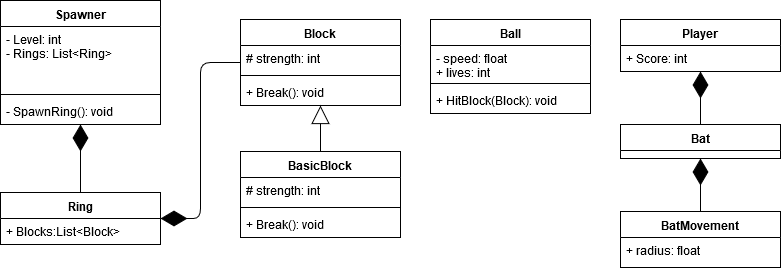

The diagram above was exported from draw.io. Its source (the exported page's mxGraphModel, read from the mxfile embedded in the PNG):
<mxGraphModel dx="1422" dy="771" grid="1" gridSize="10" guides="1" tooltips="1" connect="1" arrows="1" fold="1" page="1" pageScale="1" pageWidth="1169" pageHeight="827" math="0" shadow="0">
  <root>
    <mxCell id="0" />
    <mxCell id="1" parent="0" />
    <mxCell id="sNmsQrEK2WbCu3zS3HmZ-10" value="BatMovement" style="swimlane;fontStyle=1;align=center;verticalAlign=top;childLayout=stackLayout;horizontal=1;startSize=26;horizontalStack=0;resizeParent=1;resizeParentMax=0;resizeLast=0;collapsible=1;marginBottom=0;strokeColor=#000000;" vertex="1" parent="1">
      <mxGeometry x="890" y="392" width="160" height="56" as="geometry" />
    </mxCell>
    <mxCell id="sNmsQrEK2WbCu3zS3HmZ-11" value="+ radius: float&#10;" style="text;strokeColor=none;fillColor=none;align=left;verticalAlign=top;spacingLeft=4;spacingRight=4;overflow=hidden;rotatable=0;points=[[0,0.5],[1,0.5]];portConstraint=eastwest;" vertex="1" parent="sNmsQrEK2WbCu3zS3HmZ-10">
      <mxGeometry y="26" width="160" height="30" as="geometry" />
    </mxCell>
    <mxCell id="sNmsQrEK2WbCu3zS3HmZ-14" value="Block" style="swimlane;fontStyle=1;align=center;verticalAlign=top;childLayout=stackLayout;horizontal=1;startSize=26;horizontalStack=0;resizeParent=1;resizeParentMax=0;resizeLast=0;collapsible=1;marginBottom=0;strokeColor=#000000;" vertex="1" parent="1">
      <mxGeometry x="510" y="200" width="160" height="86" as="geometry" />
    </mxCell>
    <mxCell id="sNmsQrEK2WbCu3zS3HmZ-15" value="# strength: int" style="text;strokeColor=none;fillColor=none;align=left;verticalAlign=top;spacingLeft=4;spacingRight=4;overflow=hidden;rotatable=0;points=[[0,0.5],[1,0.5]];portConstraint=eastwest;" vertex="1" parent="sNmsQrEK2WbCu3zS3HmZ-14">
      <mxGeometry y="26" width="160" height="26" as="geometry" />
    </mxCell>
    <mxCell id="sNmsQrEK2WbCu3zS3HmZ-16" value="" style="line;strokeWidth=1;fillColor=none;align=left;verticalAlign=middle;spacingTop=-1;spacingLeft=3;spacingRight=3;rotatable=0;labelPosition=right;points=[];portConstraint=eastwest;" vertex="1" parent="sNmsQrEK2WbCu3zS3HmZ-14">
      <mxGeometry y="52" width="160" height="8" as="geometry" />
    </mxCell>
    <mxCell id="sNmsQrEK2WbCu3zS3HmZ-17" value="+ Break(): void" style="text;strokeColor=none;fillColor=none;align=left;verticalAlign=top;spacingLeft=4;spacingRight=4;overflow=hidden;rotatable=0;points=[[0,0.5],[1,0.5]];portConstraint=eastwest;" vertex="1" parent="sNmsQrEK2WbCu3zS3HmZ-14">
      <mxGeometry y="60" width="160" height="26" as="geometry" />
    </mxCell>
    <mxCell id="sNmsQrEK2WbCu3zS3HmZ-18" value="Ball" style="swimlane;fontStyle=1;align=center;verticalAlign=top;childLayout=stackLayout;horizontal=1;startSize=26;horizontalStack=0;resizeParent=1;resizeParentMax=0;resizeLast=0;collapsible=1;marginBottom=0;strokeColor=#000000;" vertex="1" parent="1">
      <mxGeometry x="700" y="200" width="160" height="94" as="geometry" />
    </mxCell>
    <mxCell id="sNmsQrEK2WbCu3zS3HmZ-19" value="- speed: float&#10;+ lives: int&#10;" style="text;strokeColor=none;fillColor=none;align=left;verticalAlign=top;spacingLeft=4;spacingRight=4;overflow=hidden;rotatable=0;points=[[0,0.5],[1,0.5]];portConstraint=eastwest;" vertex="1" parent="sNmsQrEK2WbCu3zS3HmZ-18">
      <mxGeometry y="26" width="160" height="34" as="geometry" />
    </mxCell>
    <mxCell id="sNmsQrEK2WbCu3zS3HmZ-20" value="" style="line;strokeWidth=1;fillColor=none;align=left;verticalAlign=middle;spacingTop=-1;spacingLeft=3;spacingRight=3;rotatable=0;labelPosition=right;points=[];portConstraint=eastwest;" vertex="1" parent="sNmsQrEK2WbCu3zS3HmZ-18">
      <mxGeometry y="60" width="160" height="8" as="geometry" />
    </mxCell>
    <mxCell id="sNmsQrEK2WbCu3zS3HmZ-21" value="+ HitBlock(Block): void" style="text;strokeColor=none;fillColor=none;align=left;verticalAlign=top;spacingLeft=4;spacingRight=4;overflow=hidden;rotatable=0;points=[[0,0.5],[1,0.5]];portConstraint=eastwest;" vertex="1" parent="sNmsQrEK2WbCu3zS3HmZ-18">
      <mxGeometry y="68" width="160" height="26" as="geometry" />
    </mxCell>
    <mxCell id="sNmsQrEK2WbCu3zS3HmZ-22" value="Spawner" style="swimlane;fontStyle=1;align=center;verticalAlign=top;childLayout=stackLayout;horizontal=1;startSize=26;horizontalStack=0;resizeParent=1;resizeParentMax=0;resizeLast=0;collapsible=1;marginBottom=0;strokeColor=#000000;" vertex="1" parent="1">
      <mxGeometry x="270" y="181" width="160" height="124" as="geometry" />
    </mxCell>
    <mxCell id="sNmsQrEK2WbCu3zS3HmZ-23" value="- Level: int&#10;- Rings: List&lt;Ring&gt;&#10;" style="text;strokeColor=none;fillColor=none;align=left;verticalAlign=top;spacingLeft=4;spacingRight=4;overflow=hidden;rotatable=0;points=[[0,0.5],[1,0.5]];portConstraint=eastwest;" vertex="1" parent="sNmsQrEK2WbCu3zS3HmZ-22">
      <mxGeometry y="26" width="160" height="64" as="geometry" />
    </mxCell>
    <mxCell id="sNmsQrEK2WbCu3zS3HmZ-24" value="" style="line;strokeWidth=1;fillColor=none;align=left;verticalAlign=middle;spacingTop=-1;spacingLeft=3;spacingRight=3;rotatable=0;labelPosition=right;points=[];portConstraint=eastwest;" vertex="1" parent="sNmsQrEK2WbCu3zS3HmZ-22">
      <mxGeometry y="90" width="160" height="8" as="geometry" />
    </mxCell>
    <mxCell id="sNmsQrEK2WbCu3zS3HmZ-25" value="- SpawnRing(): void" style="text;strokeColor=none;fillColor=none;align=left;verticalAlign=top;spacingLeft=4;spacingRight=4;overflow=hidden;rotatable=0;points=[[0,0.5],[1,0.5]];portConstraint=eastwest;" vertex="1" parent="sNmsQrEK2WbCu3zS3HmZ-22">
      <mxGeometry y="98" width="160" height="26" as="geometry" />
    </mxCell>
    <mxCell id="sNmsQrEK2WbCu3zS3HmZ-31" value="" style="endArrow=block;endSize=16;endFill=0;html=1;exitX=0.5;exitY=0;exitDx=0;exitDy=0;edgeStyle=orthogonalEdgeStyle;" edge="1" parent="1" source="sNmsQrEK2WbCu3zS3HmZ-32" target="sNmsQrEK2WbCu3zS3HmZ-14">
      <mxGeometry width="160" relative="1" as="geometry">
        <mxPoint x="430" y="413.5" as="sourcePoint" />
        <mxPoint x="540" y="400.5" as="targetPoint" />
      </mxGeometry>
    </mxCell>
    <mxCell id="sNmsQrEK2WbCu3zS3HmZ-32" value="BasicBlock" style="swimlane;fontStyle=1;align=center;verticalAlign=top;childLayout=stackLayout;horizontal=1;startSize=26;horizontalStack=0;resizeParent=1;resizeParentMax=0;resizeLast=0;collapsible=1;marginBottom=0;strokeColor=#000000;" vertex="1" parent="1">
      <mxGeometry x="510" y="332" width="160" height="86" as="geometry" />
    </mxCell>
    <mxCell id="sNmsQrEK2WbCu3zS3HmZ-33" value="# strength: int" style="text;strokeColor=none;fillColor=none;align=left;verticalAlign=top;spacingLeft=4;spacingRight=4;overflow=hidden;rotatable=0;points=[[0,0.5],[1,0.5]];portConstraint=eastwest;" vertex="1" parent="sNmsQrEK2WbCu3zS3HmZ-32">
      <mxGeometry y="26" width="160" height="26" as="geometry" />
    </mxCell>
    <mxCell id="sNmsQrEK2WbCu3zS3HmZ-34" value="" style="line;strokeWidth=1;fillColor=none;align=left;verticalAlign=middle;spacingTop=-1;spacingLeft=3;spacingRight=3;rotatable=0;labelPosition=right;points=[];portConstraint=eastwest;" vertex="1" parent="sNmsQrEK2WbCu3zS3HmZ-32">
      <mxGeometry y="52" width="160" height="8" as="geometry" />
    </mxCell>
    <mxCell id="sNmsQrEK2WbCu3zS3HmZ-35" value="+ Break(): void" style="text;strokeColor=none;fillColor=none;align=left;verticalAlign=top;spacingLeft=4;spacingRight=4;overflow=hidden;rotatable=0;points=[[0,0.5],[1,0.5]];portConstraint=eastwest;" vertex="1" parent="sNmsQrEK2WbCu3zS3HmZ-32">
      <mxGeometry y="60" width="160" height="26" as="geometry" />
    </mxCell>
    <mxCell id="sNmsQrEK2WbCu3zS3HmZ-42" value="Player" style="swimlane;fontStyle=1;align=center;verticalAlign=top;childLayout=stackLayout;horizontal=1;startSize=26;horizontalStack=0;resizeParent=1;resizeParentMax=0;resizeLast=0;collapsible=1;marginBottom=0;strokeColor=#000000;strokeWidth=1;" vertex="1" parent="1">
      <mxGeometry x="890" y="200" width="160" height="52" as="geometry" />
    </mxCell>
    <mxCell id="sNmsQrEK2WbCu3zS3HmZ-43" value="+ Score: int" style="text;strokeColor=none;fillColor=none;align=left;verticalAlign=top;spacingLeft=4;spacingRight=4;overflow=hidden;rotatable=0;points=[[0,0.5],[1,0.5]];portConstraint=eastwest;" vertex="1" parent="sNmsQrEK2WbCu3zS3HmZ-42">
      <mxGeometry y="26" width="160" height="26" as="geometry" />
    </mxCell>
    <mxCell id="sNmsQrEK2WbCu3zS3HmZ-46" value="Bat" style="swimlane;fontStyle=1;align=center;verticalAlign=top;childLayout=stackLayout;horizontal=1;startSize=26;horizontalStack=0;resizeParent=1;resizeParentMax=0;resizeLast=0;collapsible=1;marginBottom=0;strokeColor=#000000;strokeWidth=1;" vertex="1" parent="1">
      <mxGeometry x="890" y="305" width="160" height="34" as="geometry" />
    </mxCell>
    <mxCell id="sNmsQrEK2WbCu3zS3HmZ-52" value="" style="endArrow=diamondThin;endFill=1;endSize=24;html=1;edgeStyle=orthogonalEdgeStyle;" edge="1" parent="1" source="sNmsQrEK2WbCu3zS3HmZ-46" target="sNmsQrEK2WbCu3zS3HmZ-42">
      <mxGeometry width="160" relative="1" as="geometry">
        <mxPoint x="730" y="270" as="sourcePoint" />
        <mxPoint x="910" y="410" as="targetPoint" />
      </mxGeometry>
    </mxCell>
    <mxCell id="sNmsQrEK2WbCu3zS3HmZ-54" value="" style="endArrow=diamondThin;endFill=1;endSize=24;html=1;edgeStyle=orthogonalEdgeStyle;" edge="1" parent="1" source="sNmsQrEK2WbCu3zS3HmZ-10" target="sNmsQrEK2WbCu3zS3HmZ-46">
      <mxGeometry width="160" relative="1" as="geometry">
        <mxPoint x="750" y="330" as="sourcePoint" />
        <mxPoint x="910" y="330" as="targetPoint" />
      </mxGeometry>
    </mxCell>
    <mxCell id="sNmsQrEK2WbCu3zS3HmZ-55" value="Ring" style="swimlane;fontStyle=1;align=center;verticalAlign=top;childLayout=stackLayout;horizontal=1;startSize=26;horizontalStack=0;resizeParent=1;resizeParentMax=0;resizeLast=0;collapsible=1;marginBottom=0;strokeColor=#000000;strokeWidth=1;" vertex="1" parent="1">
      <mxGeometry x="270" y="373" width="160" height="52" as="geometry" />
    </mxCell>
    <mxCell id="sNmsQrEK2WbCu3zS3HmZ-56" value="+ Blocks:List&lt;Block&gt;" style="text;strokeColor=none;fillColor=none;align=left;verticalAlign=top;spacingLeft=4;spacingRight=4;overflow=hidden;rotatable=0;points=[[0,0.5],[1,0.5]];portConstraint=eastwest;" vertex="1" parent="sNmsQrEK2WbCu3zS3HmZ-55">
      <mxGeometry y="26" width="160" height="26" as="geometry" />
    </mxCell>
    <mxCell id="sNmsQrEK2WbCu3zS3HmZ-62" value="" style="endArrow=diamondThin;endFill=1;endSize=24;html=1;edgeStyle=elbowEdgeStyle;" edge="1" parent="1" source="sNmsQrEK2WbCu3zS3HmZ-14" target="sNmsQrEK2WbCu3zS3HmZ-55">
      <mxGeometry width="160" relative="1" as="geometry">
        <mxPoint x="270" y="480" as="sourcePoint" />
        <mxPoint x="430" y="480" as="targetPoint" />
      </mxGeometry>
    </mxCell>
    <mxCell id="sNmsQrEK2WbCu3zS3HmZ-63" value="" style="endArrow=diamondThin;endFill=1;endSize=24;html=1;edgeStyle=elbowEdgeStyle;" edge="1" parent="1" source="sNmsQrEK2WbCu3zS3HmZ-55" target="sNmsQrEK2WbCu3zS3HmZ-22">
      <mxGeometry width="160" relative="1" as="geometry">
        <mxPoint x="520" y="253" as="sourcePoint" />
        <mxPoint x="440" y="426" as="targetPoint" />
      </mxGeometry>
    </mxCell>
  </root>
</mxGraphModel>